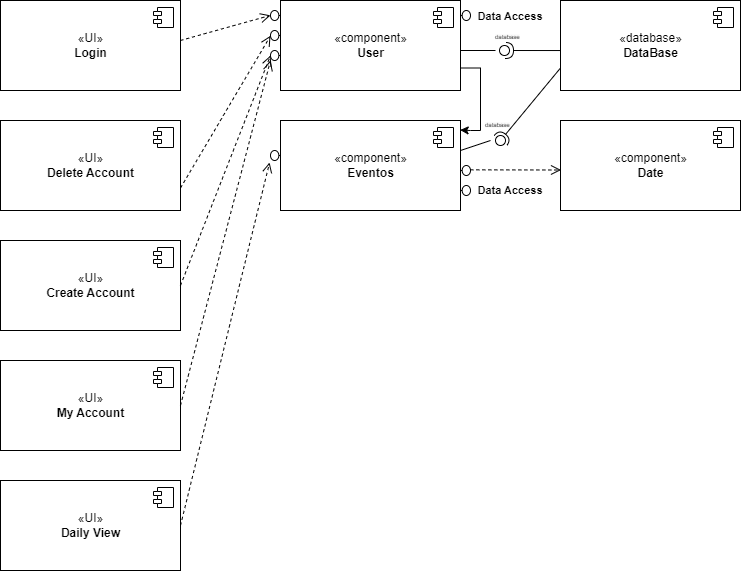

The diagram above was exported from draw.io. Its source (the exported page's mxGraphModel, read from the mxfile embedded in the PNG):
<mxGraphModel dx="993" dy="538" grid="1" gridSize="10" guides="1" tooltips="1" connect="1" arrows="1" fold="1" page="1" pageScale="1" pageWidth="827" pageHeight="1169" math="0" shadow="0">
  <root>
    <mxCell id="0" />
    <mxCell id="1" parent="0" />
    <mxCell id="osB8KIWJ9_afSSydYiJm-4" value="«UI»&lt;br&gt;&lt;b&gt;Login&lt;/b&gt;" style="html=1;dropTarget=0;" vertex="1" parent="1">
      <mxGeometry x="40" y="40" width="180" height="90" as="geometry" />
    </mxCell>
    <mxCell id="osB8KIWJ9_afSSydYiJm-5" value="" style="shape=module;jettyWidth=8;jettyHeight=4;" vertex="1" parent="osB8KIWJ9_afSSydYiJm-4">
      <mxGeometry x="1" width="20" height="20" relative="1" as="geometry">
        <mxPoint x="-27" y="7" as="offset" />
      </mxGeometry>
    </mxCell>
    <mxCell id="osB8KIWJ9_afSSydYiJm-39" style="edgeStyle=orthogonalEdgeStyle;shape=connector;rounded=0;orthogonalLoop=1;jettySize=auto;html=1;exitX=1;exitY=0.75;exitDx=0;exitDy=0;labelBackgroundColor=default;strokeColor=default;fontFamily=Helvetica;fontSize=11;fontColor=default;endArrow=classic;entryX=0.998;entryY=0.106;entryDx=0;entryDy=0;entryPerimeter=0;" edge="1" parent="1" source="osB8KIWJ9_afSSydYiJm-6" target="osB8KIWJ9_afSSydYiJm-14">
      <mxGeometry relative="1" as="geometry">
        <mxPoint x="510" y="170" as="targetPoint" />
        <Array as="points">
          <mxPoint x="520" y="108" />
          <mxPoint x="520" y="170" />
          <mxPoint x="510" y="170" />
        </Array>
      </mxGeometry>
    </mxCell>
    <mxCell id="osB8KIWJ9_afSSydYiJm-6" value="«component»&lt;br&gt;&lt;b&gt;User&lt;/b&gt;" style="html=1;dropTarget=0;" vertex="1" parent="1">
      <mxGeometry x="320" y="40" width="180" height="90" as="geometry" />
    </mxCell>
    <mxCell id="osB8KIWJ9_afSSydYiJm-7" value="" style="shape=module;jettyWidth=8;jettyHeight=4;" vertex="1" parent="osB8KIWJ9_afSSydYiJm-6">
      <mxGeometry x="1" width="20" height="20" relative="1" as="geometry">
        <mxPoint x="-27" y="7" as="offset" />
      </mxGeometry>
    </mxCell>
    <mxCell id="osB8KIWJ9_afSSydYiJm-8" value="«UI»&lt;br&gt;&lt;b&gt;Delete Account&lt;/b&gt;" style="html=1;dropTarget=0;" vertex="1" parent="1">
      <mxGeometry x="40" y="160" width="180" height="90" as="geometry" />
    </mxCell>
    <mxCell id="osB8KIWJ9_afSSydYiJm-9" value="" style="shape=module;jettyWidth=8;jettyHeight=4;" vertex="1" parent="osB8KIWJ9_afSSydYiJm-8">
      <mxGeometry x="1" width="20" height="20" relative="1" as="geometry">
        <mxPoint x="-27" y="7" as="offset" />
      </mxGeometry>
    </mxCell>
    <mxCell id="osB8KIWJ9_afSSydYiJm-10" value="«UI»&lt;br&gt;&lt;b&gt;Create Account&lt;/b&gt;" style="html=1;dropTarget=0;" vertex="1" parent="1">
      <mxGeometry x="40" y="280" width="180" height="90" as="geometry" />
    </mxCell>
    <mxCell id="osB8KIWJ9_afSSydYiJm-11" value="" style="shape=module;jettyWidth=8;jettyHeight=4;" vertex="1" parent="osB8KIWJ9_afSSydYiJm-10">
      <mxGeometry x="1" width="20" height="20" relative="1" as="geometry">
        <mxPoint x="-27" y="7" as="offset" />
      </mxGeometry>
    </mxCell>
    <mxCell id="osB8KIWJ9_afSSydYiJm-12" value="«UI»&lt;br&gt;&lt;b&gt;My Account&lt;/b&gt;" style="html=1;dropTarget=0;" vertex="1" parent="1">
      <mxGeometry x="40" y="400" width="180" height="90" as="geometry" />
    </mxCell>
    <mxCell id="osB8KIWJ9_afSSydYiJm-13" value="" style="shape=module;jettyWidth=8;jettyHeight=4;" vertex="1" parent="osB8KIWJ9_afSSydYiJm-12">
      <mxGeometry x="1" width="20" height="20" relative="1" as="geometry">
        <mxPoint x="-27" y="7" as="offset" />
      </mxGeometry>
    </mxCell>
    <mxCell id="osB8KIWJ9_afSSydYiJm-14" value="«component»&lt;br&gt;&lt;b&gt;Eventos&lt;/b&gt;" style="html=1;dropTarget=0;" vertex="1" parent="1">
      <mxGeometry x="320" y="160" width="180" height="90" as="geometry" />
    </mxCell>
    <mxCell id="osB8KIWJ9_afSSydYiJm-15" value="" style="shape=module;jettyWidth=8;jettyHeight=4;" vertex="1" parent="osB8KIWJ9_afSSydYiJm-14">
      <mxGeometry x="1" width="20" height="20" relative="1" as="geometry">
        <mxPoint x="-27" y="7" as="offset" />
      </mxGeometry>
    </mxCell>
    <mxCell id="osB8KIWJ9_afSSydYiJm-16" value="«database»&lt;br&gt;&lt;b&gt;DataBase&lt;/b&gt;" style="html=1;dropTarget=0;" vertex="1" parent="1">
      <mxGeometry x="600" y="40" width="180" height="90" as="geometry" />
    </mxCell>
    <mxCell id="osB8KIWJ9_afSSydYiJm-17" value="" style="shape=module;jettyWidth=8;jettyHeight=4;" vertex="1" parent="osB8KIWJ9_afSSydYiJm-16">
      <mxGeometry x="1" width="20" height="20" relative="1" as="geometry">
        <mxPoint x="-27" y="7" as="offset" />
      </mxGeometry>
    </mxCell>
    <mxCell id="osB8KIWJ9_afSSydYiJm-21" value="" style="shape=umlBoundary;whiteSpace=wrap;html=1;fontFamily=Helvetica;fontSize=11;fontColor=default;rotation=-180;" vertex="1" parent="1">
      <mxGeometry x="310" y="70" width="10" height="10" as="geometry" />
    </mxCell>
    <mxCell id="osB8KIWJ9_afSSydYiJm-22" value="" style="shape=umlBoundary;whiteSpace=wrap;html=1;fontFamily=Helvetica;fontSize=11;fontColor=default;rotation=-180;" vertex="1" parent="1">
      <mxGeometry x="310" y="50" width="10" height="10" as="geometry" />
    </mxCell>
    <mxCell id="osB8KIWJ9_afSSydYiJm-23" value="" style="shape=umlBoundary;whiteSpace=wrap;html=1;fontFamily=Helvetica;fontSize=11;fontColor=default;rotation=-180;" vertex="1" parent="1">
      <mxGeometry x="310" y="190" width="10" height="10" as="geometry" />
    </mxCell>
    <mxCell id="osB8KIWJ9_afSSydYiJm-24" value="" style="shape=umlBoundary;whiteSpace=wrap;html=1;fontFamily=Helvetica;fontSize=11;fontColor=default;rotation=-180;" vertex="1" parent="1">
      <mxGeometry x="310" y="90" width="10" height="10" as="geometry" />
    </mxCell>
    <mxCell id="osB8KIWJ9_afSSydYiJm-25" value="" style="html=1;verticalAlign=bottom;endArrow=open;dashed=1;endSize=8;rounded=0;labelBackgroundColor=default;strokeColor=default;fontFamily=Helvetica;fontSize=11;fontColor=default;shape=connector;exitX=1;exitY=0.444;exitDx=0;exitDy=0;exitPerimeter=0;" edge="1" parent="1" source="osB8KIWJ9_afSSydYiJm-4">
      <mxGeometry relative="1" as="geometry">
        <mxPoint x="230" y="54.86" as="sourcePoint" />
        <mxPoint x="310" y="54.86" as="targetPoint" />
      </mxGeometry>
    </mxCell>
    <mxCell id="osB8KIWJ9_afSSydYiJm-26" value="" style="html=1;verticalAlign=bottom;endArrow=open;dashed=1;endSize=8;rounded=0;labelBackgroundColor=default;strokeColor=default;fontFamily=Helvetica;fontSize=11;fontColor=default;shape=connector;exitX=1;exitY=0.75;exitDx=0;exitDy=0;" edge="1" parent="1" source="osB8KIWJ9_afSSydYiJm-8">
      <mxGeometry relative="1" as="geometry">
        <mxPoint x="250" y="120" as="sourcePoint" />
        <mxPoint x="310" y="75.28000000000002" as="targetPoint" />
      </mxGeometry>
    </mxCell>
    <mxCell id="osB8KIWJ9_afSSydYiJm-27" value="" style="html=1;verticalAlign=bottom;endArrow=open;dashed=1;endSize=8;rounded=0;labelBackgroundColor=default;strokeColor=default;fontFamily=Helvetica;fontSize=11;fontColor=default;shape=connector;exitX=1;exitY=0.5;exitDx=0;exitDy=0;entryX=1;entryY=0.5;entryDx=0;entryDy=0;entryPerimeter=0;" edge="1" parent="1" source="osB8KIWJ9_afSSydYiJm-10" target="osB8KIWJ9_afSSydYiJm-24">
      <mxGeometry relative="1" as="geometry">
        <mxPoint x="230.0000000000001" y="237.5" as="sourcePoint" />
        <mxPoint x="319.9999999999999" y="85.28000000000003" as="targetPoint" />
      </mxGeometry>
    </mxCell>
    <mxCell id="osB8KIWJ9_afSSydYiJm-28" value="" style="html=1;verticalAlign=bottom;endArrow=open;dashed=1;endSize=8;rounded=0;labelBackgroundColor=default;strokeColor=default;fontFamily=Helvetica;fontSize=11;fontColor=default;shape=connector;exitX=1;exitY=0.5;exitDx=0;exitDy=0;entryX=1.089;entryY=-0.2;entryDx=0;entryDy=0;entryPerimeter=0;" edge="1" parent="1" source="osB8KIWJ9_afSSydYiJm-54" target="osB8KIWJ9_afSSydYiJm-23">
      <mxGeometry relative="1" as="geometry">
        <mxPoint x="230.0000000000001" y="335" as="sourcePoint" />
        <mxPoint x="290" y="250" as="targetPoint" />
      </mxGeometry>
    </mxCell>
    <mxCell id="osB8KIWJ9_afSSydYiJm-29" value="" style="shape=umlBoundary;whiteSpace=wrap;html=1;fontFamily=Helvetica;fontSize=11;fontColor=default;" vertex="1" parent="1">
      <mxGeometry x="500" y="50" width="10" height="10" as="geometry" />
    </mxCell>
    <mxCell id="osB8KIWJ9_afSSydYiJm-30" value="" style="shape=umlBoundary;whiteSpace=wrap;html=1;fontFamily=Helvetica;fontSize=11;fontColor=default;" vertex="1" parent="1">
      <mxGeometry x="500" y="225" width="10" height="10" as="geometry" />
    </mxCell>
    <mxCell id="osB8KIWJ9_afSSydYiJm-31" value="Data Access" style="text;align=center;fontStyle=1;verticalAlign=middle;spacingLeft=3;spacingRight=3;strokeColor=none;rotatable=0;points=[[0,0.5],[1,0.5]];portConstraint=eastwest;fontFamily=Helvetica;fontSize=11;fontColor=default;" vertex="1" parent="1">
      <mxGeometry x="520" y="47" width="60" height="16" as="geometry" />
    </mxCell>
    <mxCell id="osB8KIWJ9_afSSydYiJm-32" value="Data Access" style="text;align=center;fontStyle=1;verticalAlign=middle;spacingLeft=3;spacingRight=3;strokeColor=none;rotatable=0;points=[[0,0.5],[1,0.5]];portConstraint=eastwest;fontFamily=Helvetica;fontSize=11;fontColor=default;" vertex="1" parent="1">
      <mxGeometry x="520" y="221" width="60" height="16" as="geometry" />
    </mxCell>
    <mxCell id="osB8KIWJ9_afSSydYiJm-33" value="«component»&lt;br&gt;&lt;b&gt;Date&lt;/b&gt;" style="html=1;dropTarget=0;" vertex="1" parent="1">
      <mxGeometry x="600" y="160" width="180" height="90" as="geometry" />
    </mxCell>
    <mxCell id="osB8KIWJ9_afSSydYiJm-34" value="" style="shape=module;jettyWidth=8;jettyHeight=4;" vertex="1" parent="osB8KIWJ9_afSSydYiJm-33">
      <mxGeometry x="1" width="20" height="20" relative="1" as="geometry">
        <mxPoint x="-27" y="7" as="offset" />
      </mxGeometry>
    </mxCell>
    <mxCell id="osB8KIWJ9_afSSydYiJm-40" value="" style="shape=umlBoundary;whiteSpace=wrap;html=1;fontFamily=Helvetica;fontSize=11;fontColor=default;rotation=0;" vertex="1" parent="1">
      <mxGeometry x="500" y="205" width="10" height="10" as="geometry" />
    </mxCell>
    <mxCell id="osB8KIWJ9_afSSydYiJm-41" value="" style="html=1;verticalAlign=bottom;endArrow=open;dashed=1;endSize=8;rounded=0;labelBackgroundColor=default;strokeColor=default;fontFamily=Helvetica;fontSize=11;fontColor=default;shape=connector;entryX=0.003;entryY=0.55;entryDx=0;entryDy=0;exitX=0.985;exitY=0.433;exitDx=0;exitDy=0;exitPerimeter=0;entryPerimeter=0;" edge="1" parent="1" source="osB8KIWJ9_afSSydYiJm-40" target="osB8KIWJ9_afSSydYiJm-33">
      <mxGeometry relative="1" as="geometry">
        <mxPoint x="510" y="210" as="sourcePoint" />
        <mxPoint x="591" y="200" as="targetPoint" />
      </mxGeometry>
    </mxCell>
    <mxCell id="osB8KIWJ9_afSSydYiJm-42" value="" style="rounded=0;orthogonalLoop=1;jettySize=auto;html=1;endArrow=none;endFill=0;sketch=0;sourcePerimeterSpacing=0;targetPerimeterSpacing=0;labelBackgroundColor=default;strokeColor=default;fontFamily=Helvetica;fontSize=11;fontColor=default;shape=connector;" edge="1" parent="1">
      <mxGeometry relative="1" as="geometry">
        <mxPoint x="500" y="90" as="sourcePoint" />
        <mxPoint x="535" y="90" as="targetPoint" />
      </mxGeometry>
    </mxCell>
    <mxCell id="osB8KIWJ9_afSSydYiJm-43" value="" style="rounded=0;orthogonalLoop=1;jettySize=auto;html=1;endArrow=halfCircle;endFill=0;endSize=6;strokeWidth=1;sketch=0;labelBackgroundColor=default;strokeColor=default;fontFamily=Helvetica;fontSize=11;fontColor=default;shape=connector;exitX=0;exitY=0.556;exitDx=0;exitDy=0;exitPerimeter=0;" edge="1" parent="1" source="osB8KIWJ9_afSSydYiJm-16">
      <mxGeometry relative="1" as="geometry">
        <mxPoint x="585" y="90" as="sourcePoint" />
        <mxPoint x="545" y="90" as="targetPoint" />
      </mxGeometry>
    </mxCell>
    <mxCell id="osB8KIWJ9_afSSydYiJm-44" value="" style="ellipse;whiteSpace=wrap;html=1;align=center;aspect=fixed;resizable=0;points=[];outlineConnect=0;sketch=0;fontFamily=Helvetica;fontSize=11;fontColor=default;" vertex="1" parent="1">
      <mxGeometry x="539" y="85" width="10" height="10" as="geometry" />
    </mxCell>
    <mxCell id="osB8KIWJ9_afSSydYiJm-46" value="" style="rounded=0;orthogonalLoop=1;jettySize=auto;html=1;endArrow=none;endFill=0;sketch=0;sourcePerimeterSpacing=0;targetPerimeterSpacing=0;labelBackgroundColor=default;strokeColor=default;fontFamily=Helvetica;fontSize=11;fontColor=default;shape=connector;" edge="1" parent="1">
      <mxGeometry relative="1" as="geometry">
        <mxPoint x="500" y="190" as="sourcePoint" />
        <mxPoint x="530" y="180" as="targetPoint" />
      </mxGeometry>
    </mxCell>
    <mxCell id="osB8KIWJ9_afSSydYiJm-47" value="" style="rounded=0;orthogonalLoop=1;jettySize=auto;html=1;endArrow=halfCircle;endFill=0;endSize=6;strokeWidth=1;sketch=0;labelBackgroundColor=default;strokeColor=default;fontFamily=Helvetica;fontSize=11;fontColor=default;shape=connector;exitX=0;exitY=0.75;exitDx=0;exitDy=0;" edge="1" parent="1" source="osB8KIWJ9_afSSydYiJm-16">
      <mxGeometry relative="1" as="geometry">
        <mxPoint x="628.38" y="149.67000000000002" as="sourcePoint" />
        <mxPoint x="540" y="180" as="targetPoint" />
      </mxGeometry>
    </mxCell>
    <mxCell id="osB8KIWJ9_afSSydYiJm-48" value="" style="ellipse;whiteSpace=wrap;html=1;align=center;aspect=fixed;resizable=0;points=[];outlineConnect=0;sketch=0;fontFamily=Helvetica;fontSize=11;fontColor=default;" vertex="1" parent="1">
      <mxGeometry x="535" y="175" width="10" height="10" as="geometry" />
    </mxCell>
    <mxCell id="osB8KIWJ9_afSSydYiJm-52" value="&lt;span style=&quot;color: rgb(0, 0, 0); font-family: Helvetica; font-size: 6px; font-style: normal; font-variant-ligatures: normal; font-variant-caps: normal; font-weight: 400; letter-spacing: normal; orphans: 2; text-align: center; text-indent: 0px; text-transform: none; widows: 2; word-spacing: 0px; -webkit-text-stroke-width: 0px; background-color: rgb(251, 251, 251); text-decoration-thickness: initial; text-decoration-style: initial; text-decoration-color: initial; float: none; display: inline !important;&quot;&gt;database&lt;/span&gt;" style="text;whiteSpace=wrap;html=1;fontSize=6;fontFamily=Helvetica;fontColor=default;" vertex="1" parent="1">
      <mxGeometry x="523" y="155" width="30" height="10" as="geometry" />
    </mxCell>
    <mxCell id="osB8KIWJ9_afSSydYiJm-53" value="&lt;span style=&quot;color: rgb(0, 0, 0); font-family: Helvetica; font-size: 6px; font-style: normal; font-variant-ligatures: normal; font-variant-caps: normal; font-weight: 400; letter-spacing: normal; orphans: 2; text-align: center; text-indent: 0px; text-transform: none; widows: 2; word-spacing: 0px; -webkit-text-stroke-width: 0px; background-color: rgb(251, 251, 251); text-decoration-thickness: initial; text-decoration-style: initial; text-decoration-color: initial; float: none; display: inline !important;&quot;&gt;database&lt;/span&gt;" style="text;whiteSpace=wrap;html=1;fontSize=6;fontFamily=Helvetica;fontColor=default;" vertex="1" parent="1">
      <mxGeometry x="533" y="67" width="30" height="10" as="geometry" />
    </mxCell>
    <mxCell id="osB8KIWJ9_afSSydYiJm-54" value="«UI»&lt;br&gt;&lt;b&gt;Daily View&lt;/b&gt;" style="html=1;dropTarget=0;" vertex="1" parent="1">
      <mxGeometry x="40" y="520" width="180" height="90" as="geometry" />
    </mxCell>
    <mxCell id="osB8KIWJ9_afSSydYiJm-55" value="" style="shape=module;jettyWidth=8;jettyHeight=4;" vertex="1" parent="osB8KIWJ9_afSSydYiJm-54">
      <mxGeometry x="1" width="20" height="20" relative="1" as="geometry">
        <mxPoint x="-27" y="7" as="offset" />
      </mxGeometry>
    </mxCell>
    <mxCell id="osB8KIWJ9_afSSydYiJm-56" value="" style="html=1;verticalAlign=bottom;endArrow=open;dashed=1;endSize=8;rounded=0;labelBackgroundColor=default;strokeColor=default;fontFamily=Helvetica;fontSize=11;fontColor=default;shape=connector;exitX=1;exitY=0.5;exitDx=0;exitDy=0;" edge="1" parent="1" source="osB8KIWJ9_afSSydYiJm-12">
      <mxGeometry relative="1" as="geometry">
        <mxPoint x="230" y="335" as="sourcePoint" />
        <mxPoint x="310" y="100" as="targetPoint" />
      </mxGeometry>
    </mxCell>
  </root>
</mxGraphModel>